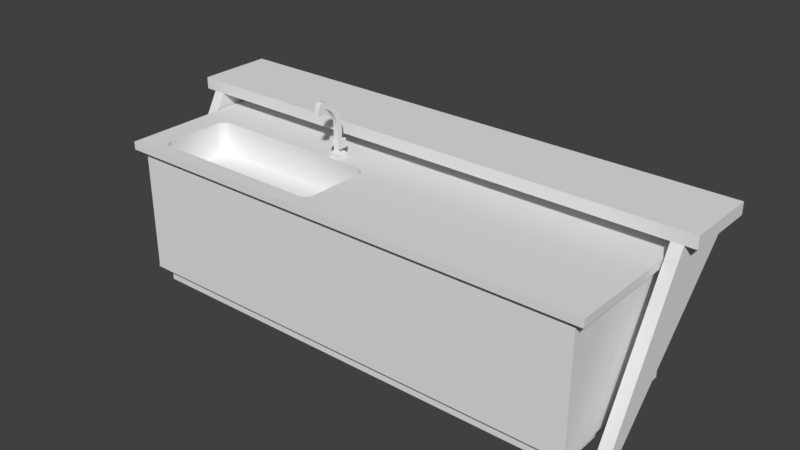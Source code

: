 # Source: Bar.blend  (saved by Blender 2.78.0; exported with 4.5.12 LTS)
import bpy
from mathutils import Matrix  # noqa: F401  (used for matrix-valued properties, if any)

bpy.ops.wm.read_factory_settings(use_empty=True)
scene = bpy.context.scene
scene.name = 'Scene'

# ---- collections
col_collection_1 = bpy.data.collections.new('Collection 1'); scene.collection.children.link(col_collection_1)

# ---- materials (node trees are filled in below, after node groups)
mat_barm = bpy.data.materials.new('BarM')
mat_barm.alpha_threshold = 0.0
mat_barm.use_transparent_shadow = False
mat_barm.roughness = 0.5
mat_barm.line_color = (0.0, 0.0, 0.0, 1.0)

# ---- node groups
ng_auto_smooth = bpy.data.node_groups.new('Auto Smooth', 'GeometryNodeTree')
_s = ng_auto_smooth.interface.new_socket(name='Geometry', in_out='OUTPUT', socket_type='NodeSocketGeometry')
_s = ng_auto_smooth.interface.new_socket(name='Geometry', in_out='INPUT', socket_type='NodeSocketGeometry')
_s = ng_auto_smooth.interface.new_socket(name='Angle', in_out='INPUT', socket_type='NodeSocketFloat')
_s.subtype = 'ANGLE'
_s.min_value = 0.0
_s.max_value = 3.142
ng_auto_smooth.is_modifier = True
_N = ng_auto_smooth.nodes; _L = ng_auto_smooth.links
n0 = _N.new('NodeGroupOutput'); n0.name = 'Group Output'; n0.location = (480, -100)
n1 = _N.new('NodeGroupInput'); n1.name = 'Group Input'; n1.location = (-420, -300)
n2 = _N.new('NodeGroupInput'); n2.name = 'Group Input.001'; n2.location = (-60, -100)
n3 = _N.new('GeometryNodeSetShadeSmooth'); n3.name = 'Set Shade Smooth'; n3.location = (120, -100)
n3.domain = 'EDGE'
n4 = _N.new('GeometryNodeSetShadeSmooth'); n4.name = 'Set Shade Smooth.001'; n4.location = (300, -100)
n5 = _N.new('GeometryNodeInputMeshEdgeAngle'); n5.name = 'Edge Angle'; n5.location = (-420, -220)
n6 = _N.new('GeometryNodeInputEdgeSmooth'); n6.name = 'Is Edge Smooth'; n6.location = (-60, -160)
n7 = _N.new('GeometryNodeInputShadeSmooth'); n7.name = 'Is Face Smooth'; n7.location = (-240, -340)
n8 = _N.new('FunctionNodeBooleanMath'); n8.name = 'Boolean Math'; n8.location = (-60, -220)
n9 = _N.new('FunctionNodeCompare'); n9.name = 'Compare'; n9.location = (-240, -180)
n9.operation = 'LESS_EQUAL'
_L.new(n5.outputs[0], n9.inputs[0])
_L.new(n4.outputs[0], n0.inputs[0])
_L.new(n1.outputs[1], n9.inputs[1])
_L.new(n9.outputs[0], n8.inputs[0])
_L.new(n7.outputs[0], n8.inputs[1])
_L.new(n2.outputs[0], n3.inputs[0])
_L.new(n6.outputs[0], n3.inputs[1])
_L.new(n3.outputs[0], n4.inputs[0])
_L.new(n8.outputs[0], n3.inputs[2])
n0.is_active_output = True

# ---- material node trees

# ---- world
world_world = bpy.data.worlds.new('World'); scene.world = world_world
world_world.color = (0.05088, 0.05088, 0.05088)
world_world.use_sun_shadow = False
world_world.sun_shadow_jitter_overblur = 0.0
world_world.cycles.sampling_method = 'MANUAL'

# ---- meshes
me_bar = bpy.data.meshes.new('Bar')
me_bar.from_pydata([(1.613, 0.4418, 0.0), (1.613, -0.4418, 0.0), (-1.613, -0.4418, 0.0), (-1.613, 0.4418, 0.0), (-1.665, 0.5077, 0.111), (-1.613, 0.4418, 0.111), (-1.665, -0.5077, 0.111), (-1.613, -0.4418, 0.111), (1.665, 0.5077, 0.999), (1.665, -0.5077, 0.111), (1.665, -0.5077, 0.999), (1.613, -0.4418, 0.111), (-1.665, -0.5077, 0.999), (1.665, 0.5077, 0.111), (-1.665, 0.5077, 0.999), (1.613, 0.4418, 0.111), (1.736, 0.5508, 0.9968), (-1.736, 0.5508, 0.9968), (-1.736, -0.5508, 0.9968), (1.736, -0.5508, 0.9968), (-0.4963, 0.1848, 1.052), (-0.572, 0.1848, 1.052), (-1.736, -0.5508, 1.053), (1.736, -0.5508, 1.053), (1.915, 0.8048, 1.156), (-1.915, 0.8048, 1.156), (-1.915, 0.2677, 1.156), (1.915, 0.2677, 1.156), (1.915, 0.8048, 1.24), (-1.915, 0.8048, 1.24), (-1.915, 0.2677, 1.24), (1.915, 0.2677, 1.24), (-1.756, -0.3864, 0.0), (-1.837, -0.3864, 0.0), (1.837, -0.3864, 0.0), (1.756, -0.3864, 0.0), (1.756, -0.2896, 0.0), (1.837, -0.2896, 0.0), (-1.837, -0.2896, 0.0), (-1.756, -0.2896, 0.0), (1.837, 0.8048, 1.156), (1.756, 0.8048, 1.156), (-1.756, 0.8048, 1.156), (-1.837, 0.8048, 1.156), (-1.837, 0.2677, 1.156), (-1.756, 0.2677, 1.156), (1.756, 0.2677, 1.156), (1.837, 0.2677, 1.156), (-1.837, 0.8048, 1.24), (-1.756, 0.8048, 1.24), (1.756, 0.8048, 1.24), (1.837, 0.8048, 1.24), (1.837, 0.2677, 1.24), (1.756, 0.2677, 1.24), (-1.756, 0.2677, 1.24), (-1.837, 0.2677, 1.24), (-0.4963, 0.1072, 1.05), (-0.2488, 0.0176, 1.05), (-0.2822, 0.0754, 1.05), (-0.2578, 0.05097, 1.05), (-1.561, 0.0176, 1.05), (-0.572, 0.1072, 1.05), (-1.552, 0.05097, 1.05), (-1.528, 0.0754, 1.05), (-1.495, -0.4442, 1.05), (-1.561, -0.3775, 1.05), (-1.528, -0.4353, 1.05), (-1.552, -0.4108, 1.05), (-0.2488, -0.3775, 1.05), (-0.3156, -0.4442, 1.05), (-0.2578, -0.4108, 1.05), (-0.2822, -0.4353, 1.05), (-0.2578, -0.4108, 1.028), (-0.2822, -0.4353, 1.028), (-0.2822, 0.0754, 1.028), (-0.2488, -0.3775, 1.028), (-0.2488, 0.0176, 1.028), (-0.2578, 0.05097, 1.028), (-1.552, 0.05097, 1.028), (-0.3156, 0.08434, 1.028), (-1.528, 0.0754, 1.028), (-1.495, 0.08434, 1.028), (-0.3156, -0.4442, 1.028), (-1.495, -0.4442, 1.028), (-1.528, -0.4353, 1.028), (-1.561, 0.0176, 1.028), (-1.552, -0.4108, 1.028), (-1.561, -0.3775, 1.028), (-1.545, -0.3753, 0.8114), (-1.561, -0.3775, 0.8274), (-1.493, -0.4282, 0.8114), (-1.495, -0.4442, 0.8274), (-1.538, -0.4025, 0.8114), (-1.552, -0.4108, 0.8274), (-1.52, -0.4209, 0.8114), (-1.528, -0.4353, 0.8274), (-1.493, 0.06833, 0.8114), (-1.495, 0.08434, 0.8274), (-1.545, 0.01549, 0.8114), (-1.561, 0.0176, 0.8274), (-1.52, 0.06104, 0.8114), (-1.528, 0.0754, 0.8274), (-1.538, 0.04268, 0.8114), (-1.552, 0.05097, 0.8274), (-0.2648, 0.01549, 0.8114), (-0.2488, 0.0176, 0.8274), (-0.3177, 0.06833, 0.8114), (-0.3156, 0.08434, 0.8274), (-0.2721, 0.04268, 0.8114), (-0.2578, 0.05097, 0.8274), (-0.2905, 0.06104, 0.8114), (-0.2822, 0.0754, 0.8274), (-0.3177, -0.4282, 0.8114), (-0.3156, -0.4442, 0.8274), (-0.2648, -0.3753, 0.8114), (-0.2488, -0.3775, 0.8274), (-0.2905, -0.4209, 0.8114), (-0.2822, -0.4353, 0.8274), (-0.2721, -0.4025, 0.8114), (-0.2578, -0.4108, 0.8274), (1.736, 0.5508, 1.053), (-1.736, 0.5508, 1.053), (-1.495, 0.08434, 1.05), (-0.3156, 0.08434, 1.05), (-0.5161, 0.1343, 1.167), (-0.5523, 0.1343, 1.167), (-0.5161, 0.1559, 1.167), (-0.5523, 0.1559, 1.167), (-0.5161, 0.1559, 1.134), (-0.4963, 0.1844, 1.07), (-0.5021, 0.1783, 1.084), (-0.572, 0.1844, 1.07), (-0.5523, 0.1559, 1.134), (-0.5662, 0.1783, 1.084), (-0.572, 0.1068, 1.07), (-0.5523, 0.1343, 1.134), (-0.5662, 0.1122, 1.084), (-0.5161, 0.1343, 1.134), (-0.4963, 0.1068, 1.07), (-0.5021, 0.1122, 1.084), (-0.5161, 0.1642, 1.293), (-0.5161, 0.126, 1.293), (-0.5523, 0.1642, 1.293), (-0.5523, 0.126, 1.293), (-0.5161, 0.1461, 1.343), (-0.5161, 0.1088, 1.335), (-0.5523, 0.1461, 1.343), (-0.5523, 0.1088, 1.335), (-0.5161, 0.1174, 1.388), (-0.5161, 0.08291, 1.372), (-0.5523, 0.1174, 1.388), (-0.5523, 0.08291, 1.372), (-0.5161, 0.07949, 1.426), (-0.5161, 0.04946, 1.402), (-0.5523, 0.07949, 1.426), (-0.5523, 0.04946, 1.402), (-0.5161, 0.03425, 1.454), (-0.5523, 0.03425, 1.454), (-0.5161, -0.03313, 1.438), (-0.5523, -0.03313, 1.438), (-0.5197, -0.008071, 1.377), (-0.5487, -0.008071, 1.377), (-0.5197, -0.0444, 1.388), (-0.5487, -0.0444, 1.388), (-0.5161, 0.009023, 1.463), (-0.5161, -0.028, 1.448), (-0.5161, -0.005144, 1.464), (-0.5161, -0.0187, 1.459), (-0.5523, -0.028, 1.448), (-0.5523, 0.009023, 1.463), (-0.5523, -0.0187, 1.459), (-0.5523, -0.005144, 1.464), (-0.5161, 0.005984, 1.411), (-0.5161, 0.02258, 1.418), (-0.5161, 0.009727, 1.417), (-0.5161, 0.0158, 1.419), (-0.5523, 0.02258, 1.418), (-0.5523, 0.005984, 1.411), (-0.5523, 0.0158, 1.419), (-0.5523, 0.009727, 1.417), (-0.5161, -0.004603, 1.376), (-0.5523, -0.004603, 1.376), (-0.5161, -0.04787, 1.389), (-0.5523, -0.04787, 1.389), (-0.5197, -0.001633, 1.398), (-0.5487, -0.001633, 1.398), (-0.5197, -0.03796, 1.409), (-0.5487, -0.03796, 1.409), (-0.5523, 0.1642, 1.271), (-0.5523, 0.1642, 1.096), (-0.5161, 0.1642, 1.096), (-0.5161, 0.1642, 1.271), (-0.5523, 0.126, 1.096), (-0.5523, 0.126, 1.271), (-0.5161, 0.126, 1.271), (-0.5161, 0.126, 1.096), (-0.5615, 0.1559, 1.167), (-0.5615, 0.1559, 1.134), (-0.5069, 0.1559, 1.134), (-0.5069, 0.1559, 1.167), (-0.5615, 0.1343, 1.134), (-0.5615, 0.1343, 1.167), (-0.5069, 0.1343, 1.167), (-0.5069, 0.1343, 1.134), (-0.5615, 0.1722, 1.182), (-0.5615, 0.1722, 1.118), (-0.5069, 0.1722, 1.118), (-0.5069, 0.1722, 1.182), (-0.5615, 0.1179, 1.118), (-0.5615, 0.1179, 1.182), (-0.5069, 0.1179, 1.182), (-0.5069, 0.1179, 1.118), (-0.5798, 0.1722, 1.182), (-0.5798, 0.1722, 1.118), (-0.4885, 0.1722, 1.118), (-0.4885, 0.1722, 1.182), (-0.5798, 0.1179, 1.118), (-0.5798, 0.1179, 1.182), (-0.4885, 0.1179, 1.182), (-0.4885, 0.1179, 1.118)], [], [(7, 6, 4, 5), (2, 7, 5, 3), (13, 15, 5, 4), (15, 0, 3, 5), (11, 9, 6, 7), (1, 11, 7, 2), (6, 12, 14, 4), (15, 13, 9, 11), (8, 13, 4, 14), (0, 15, 11, 1), (13, 8, 10, 9), (14, 12, 18, 17), (23, 69, 64, 22), (193, 194, 141, 143), (84, 66, 64, 83), (12, 10, 19, 18), (17, 18, 22, 121), (19, 16, 120, 23), (18, 19, 23, 22), (86, 67, 66, 84), (10, 8, 16, 19), (41, 46, 45, 42), (27, 24, 28, 31), (25, 26, 30, 29), (47, 27, 31, 52), (25, 43, 44, 26), (43, 25, 29, 48), (51, 52, 31, 28), (53, 50, 49, 54), (24, 40, 51, 28), (26, 44, 55, 30), (29, 30, 55, 48), (40, 24, 27, 47), (46, 53, 54, 45), (43, 48, 49, 42), (51, 40, 41, 50), (47, 52, 53, 46), (55, 44, 45, 54), (52, 51, 50, 53), (48, 55, 54, 49), (46, 41, 36, 35), (42, 45, 32, 39), (42, 49, 50, 41), (47, 46, 35, 34), (41, 40, 37, 36), (44, 43, 38, 33), (43, 42, 39, 38), (40, 47, 34, 37), (45, 44, 33, 32), (78, 62, 60, 85), (16, 17, 121, 120), (9, 10, 12, 6), (8, 14, 17, 16), (87, 65, 67, 86), (22, 65, 60, 121), (79, 107, 111, 74), (123, 58, 120), (58, 59, 120), (59, 57, 120), (60, 62, 121), (62, 63, 121), (63, 122, 121), (64, 66, 22), (66, 67, 22), (67, 65, 22), (68, 70, 23), (70, 71, 23), (71, 69, 23), (74, 111, 109, 77), (82, 69, 71, 73), (75, 76, 105, 115), (72, 70, 68, 75), (101, 80, 78, 103), (73, 71, 70, 72), (85, 87, 89, 99), (81, 122, 63, 80), (83, 82, 113, 91), (79, 81, 97, 107), (77, 109, 105, 76), (80, 63, 62, 78), (120, 57, 68, 23), (106, 110, 111, 107), (110, 108, 109, 111), (108, 104, 105, 109), (116, 112, 113, 117), (118, 116, 117, 119), (114, 118, 119, 115), (92, 88, 89, 93), (94, 92, 93, 95), (90, 94, 95, 91), (100, 96, 97, 101), (102, 100, 101, 103), (98, 102, 103, 99), (96, 106, 107, 97), (104, 114, 115, 105), (88, 98, 99, 89), (112, 90, 91, 113), (96, 100, 102, 98, 88, 92, 94, 90, 112, 116, 118, 114, 104, 108, 110, 106), (59, 77, 76, 57), (123, 122, 81, 79), (64, 69, 82, 83), (97, 81, 80, 101), (60, 65, 87, 85), (117, 73, 72, 119), (119, 72, 75, 115), (68, 57, 76, 75), (113, 82, 73, 117), (58, 74, 77, 59), (123, 79, 74, 58), (89, 87, 86, 93), (103, 78, 85, 99), (93, 86, 84, 95), (95, 84, 83, 91), (21, 20, 120, 121), (61, 21, 121, 122), (20, 56, 123, 120), (56, 61, 122, 123), (56, 20, 129, 138), (61, 56, 138, 134), (20, 21, 131, 129), (21, 61, 134, 131), (129, 131, 133, 130), (130, 133, 189, 190), (192, 189, 133, 136), (136, 133, 131, 134), (190, 195, 139, 130), (130, 139, 138, 129), (134, 138, 139, 136), (136, 139, 195, 192), (126, 124, 202, 199), (124, 137, 203, 202), (192, 195, 194, 193), (190, 189, 188, 191), (142, 143, 147, 146), (191, 188, 142, 140), (188, 193, 143, 142), (194, 191, 140, 141), (147, 145, 149, 151), (141, 140, 144, 145), (143, 141, 145, 147), (140, 142, 146, 144), (150, 151, 155, 154), (144, 146, 150, 148), (146, 147, 151, 150), (145, 144, 148, 149), (149, 148, 152, 153), (151, 149, 153, 155), (148, 150, 154, 152), (158, 172, 174, 165), (164, 175, 173, 156), (152, 154, 157, 156), (157, 176, 178, 169), (156, 157, 169, 164), (179, 177, 159, 168), (168, 159, 158, 165), (160, 162, 186, 184), (177, 172, 180, 181), (154, 155, 176, 157), (158, 159, 183, 182), (168, 165, 167, 170), (170, 167, 166, 171), (171, 166, 164, 169), (155, 153, 173, 176), (174, 175, 164, 166), (169, 178, 179, 171), (172, 177, 179, 174), (174, 179, 178, 175), (175, 178, 176, 173), (171, 179, 168, 170), (183, 159, 177, 181), (180, 172, 158, 182), (153, 152, 156, 173), (165, 174, 166, 167), (160, 161, 181, 180), (163, 162, 182, 183), (162, 160, 180, 182), (161, 163, 183, 181), (185, 184, 186, 187), (161, 160, 184, 185), (163, 161, 185, 187), (162, 163, 187, 186), (132, 127, 188, 189), (126, 128, 190, 191), (125, 135, 192, 193), (124, 126, 191, 194), (127, 125, 193, 188), (137, 124, 194, 195), (135, 132, 189, 192), (128, 137, 195, 190), (203, 198, 206, 211), (196, 197, 205, 204), (128, 126, 199, 198), (132, 135, 200, 197), (125, 127, 196, 201), (135, 125, 201, 200), (127, 132, 197, 196), (137, 128, 198, 203), (209, 204, 212, 217), (205, 208, 216, 213), (202, 203, 211, 210), (199, 202, 210, 207), (198, 199, 207, 206), (197, 200, 208, 205), (201, 196, 204, 209), (200, 201, 209, 208), (219, 214, 215, 218), (213, 216, 217, 212), (208, 209, 217, 216), (204, 205, 213, 212), (211, 206, 214, 219), (210, 211, 219, 218), (207, 210, 218, 215), (206, 207, 215, 214)])
me_bar.polygons.foreach_set('use_smooth', [True] * 213)
_k = set([(0, 15), (1, 11), (2, 7), (3, 5), (4, 6), (4, 13), (4, 14), (5, 7), (5, 15), (6, 9), (6, 12), (7, 11), (8, 10), (8, 13), (8, 14), (9, 10), (9, 13), (10, 12), (11, 15), (12, 14), (16, 17), (16, 19), (16, 120), (17, 18), (17, 121), (18, 19), (18, 22), (19, 23), (20, 21), (20, 56), (20, 129), (21, 61), (21, 131), (22, 23), (22, 121), (23, 120), (24, 27), (24, 28), (24, 40), (25, 26), (25, 29), (25, 43), (26, 30), (26, 44), (27, 31), (27, 47), (28, 31), (28, 51), (29, 30), (29, 48), (30, 55), (31, 52), (32, 45), (33, 44), (34, 47), (35, 46), (36, 41), (37, 40), (38, 43), (39, 42), (40, 41), (40, 47), (41, 42), (41, 46), (42, 43), (42, 45), (43, 44), (44, 45), (45, 46), (46, 47), (48, 49), (49, 50), (50, 51), (52, 53), (53, 54), (54, 55), (56, 61), (56, 138), (57, 59), (57, 68), (58, 59), (58, 123), (60, 62), (60, 65), (61, 134), (62, 63), (63, 122), (64, 66), (64, 69), (65, 67), (66, 67), (68, 70), (69, 71), (70, 71), (120, 121), (122, 123), (124, 126), (124, 137), (124, 202), (125, 127), (125, 135), (125, 201), (126, 128), (126, 199), (127, 132), (127, 196), (128, 137), (128, 198), (129, 130), (130, 190), (131, 133), (132, 135), (132, 189), (132, 197), (133, 189), (134, 136), (135, 200), (136, 192), (137, 203), (138, 139), (139, 195), (140, 144), (140, 191), (141, 145), (141, 194), (142, 146), (142, 188), (143, 147), (143, 193), (144, 148), (145, 149), (146, 150), (147, 151), (148, 152), (149, 153), (150, 154), (151, 155), (152, 156), (153, 173), (154, 157), (155, 176), (156, 164), (157, 169), (158, 165), (158, 182), (159, 168), (159, 183), (160, 161), (160, 162), (161, 163), (162, 163), (164, 166), (165, 167), (166, 167), (168, 170), (169, 171), (170, 171), (172, 174), (172, 180), (173, 175), (174, 175), (176, 178), (177, 179), (177, 181), (178, 179), (180, 181), (180, 182), (181, 183), (182, 183), (188, 189), (190, 191), (192, 193), (194, 195), (196, 197), (196, 201), (197, 200), (198, 199), (198, 203), (199, 202), (200, 201), (202, 203), (204, 205), (204, 209), (204, 212), (205, 208), (205, 213), (206, 207), (206, 211), (206, 214), (207, 210), (207, 215), (208, 209), (208, 216), (209, 217), (210, 211), (210, 218), (211, 219), (212, 213), (212, 217), (213, 216), (214, 215), (214, 219), (215, 218), (216, 217), (218, 219)])
me_bar.attributes.new('sharp_edge', 'BOOLEAN', 'EDGE').data.foreach_set('value', [ (min(e.vertices), max(e.vertices)) in _k for e in me_bar.edges])
_uv = me_bar.uv_layers.new(name='UVMap')
_uv.uv.foreach_set('vector', [0.1746, 0.483, 0.1867, 0.4925, 0.0002793, 0.4925, 0.01238, 0.483, 0.1625, 0.8527, 0.1625, 0.873, 0.0002786, 0.873, 0.0002786, 0.8527, 0.6115, 0.8191, 0.6021, 0.8312, 0.009731, 0.8312, 0.0002786, 0.8191, 0.5927, 0.8317, 0.5927, 0.8521, 0.0002786, 0.8521, 0.0002786, 0.8317, 0.7885, 0.4804, 0.798, 0.4925, 0.1867, 0.4925, 0.1961, 0.4804, 0.7549, 0.8527, 0.7549, 0.873, 0.1625, 0.873, 0.1625, 0.8527, 0.1867, 0.4925, 0.1867, 0.6555, 0.0002786, 0.6555, 0.0002793, 0.4925, 0.6237, 0.8285, 0.6115, 0.8191, 0.798, 0.8191, 0.7859, 0.8285, 0.6115, 0.6561, 0.6115, 0.8191, 0.0002786, 0.8191, 0.0002786, 0.6561, 0.5927, 0.8521, 0.5927, 0.8317, 0.7549, 0.8317, 0.7549, 0.8521, 0.6115, 0.8191, 0.6115, 0.6561, 0.798, 0.6561, 0.798, 0.8191, 0.0002786, 0.221, 0.004389, 0.02886, 0.01793, 0.02099, 0.01347, 0.2294, 0.6486, 0.03604, 0.3062, 0.04722, 0.07331, 0.04233, 0.02848, 0.02122, 0.847, 0.5221, 0.8536, 0.5221, 0.8536, 0.5262, 0.847, 0.5262, 0.7229, 0.004806, 0.7228, 0.0006051, 0.7294, 0.0004834, 0.7294, 0.004632, 0.04603, 0.0002786, 0.6319, 0.01428, 0.6489, 0.02521, 0.02873, 0.01039, 0.01347, 0.2294, 0.01793, 0.02099, 0.02848, 0.02122, 0.02402, 0.2296, 0.6584, 0.03587, 0.6618, 0.2295, 0.652, 0.2296, 0.6486, 0.03604, 0.02873, 0.01039, 0.6489, 0.02521, 0.6486, 0.03604, 0.02848, 0.02122, 0.6791, 0.04746, 0.6749, 0.04729, 0.6752, 0.04072, 0.6795, 0.04095, 0.671, 0.04322, 0.674, 0.2217, 0.6618, 0.2295, 0.6584, 0.03587, 0.6896, 0.3812, 0.6896, 0.4798, 0.04482, 0.4798, 0.04482, 0.3812, 0.7342, 0.2672, 0.7342, 0.3658, 0.7188, 0.3658, 0.7188, 0.2672, 0.0002788, 0.3658, 0.0002786, 0.2672, 0.01569, 0.2672, 0.01569, 0.3658, 0.7044, 0.2518, 0.7188, 0.2518, 0.7188, 0.2672, 0.7044, 0.2672, 0.01569, 0.3812, 0.0301, 0.3812, 0.0301, 0.4798, 0.01569, 0.4798, 0.0301, 0.3812, 0.01569, 0.3812, 0.01569, 0.3658, 0.0301, 0.3658, 0.7044, 0.3658, 0.7044, 0.2672, 0.7188, 0.2672, 0.7188, 0.3658, 0.6896, 0.2672, 0.6896, 0.3658, 0.04482, 0.3658, 0.04482, 0.2672, 0.7188, 0.3812, 0.7044, 0.3812, 0.7044, 0.3658, 0.7188, 0.3658, 0.01569, 0.2518, 0.0301, 0.2518, 0.0301, 0.2672, 0.01569, 0.2672, 0.01569, 0.3658, 0.01569, 0.2672, 0.0301, 0.2672, 0.0301, 0.3658, 0.7044, 0.3812, 0.7188, 0.3812, 0.7188, 0.4798, 0.7044, 0.4798, 0.6896, 0.2518, 0.6896, 0.2672, 0.04482, 0.2672, 0.04482, 0.2518, 0.0301, 0.3812, 0.0301, 0.3658, 0.04482, 0.3658, 0.04482, 0.3812, 0.7044, 0.3658, 0.7044, 0.3812, 0.6896, 0.3812, 0.6896, 0.3658, 0.7044, 0.2518, 0.7044, 0.2672, 0.6896, 0.2672, 0.6896, 0.2518, 0.0301, 0.2672, 0.0301, 0.2518, 0.04482, 0.2518, 0.04482, 0.2672, 0.7044, 0.2672, 0.7044, 0.3658, 0.6896, 0.3658, 0.6896, 0.2672, 0.0301, 0.3658, 0.0301, 0.2672, 0.04482, 0.2672, 0.04482, 0.3658, 0.8206, 0.4313, 0.7347, 0.4798, 0.8051, 0.1962, 0.8206, 0.1874, 0.9992, 0.9484, 0.9134, 0.8999, 0.9134, 0.6561, 0.9288, 0.6648, 0.04482, 0.3812, 0.04482, 0.3658, 0.6896, 0.3658, 0.6896, 0.3812, 0.8353, 0.4313, 0.8206, 0.4313, 0.8206, 0.1874, 0.8353, 0.1874, 0.9354, 0.4763, 0.9211, 0.4798, 0.8507, 0.1962, 0.865, 0.1926, 0.8986, 0.8999, 0.8128, 0.9484, 0.8832, 0.6648, 0.8986, 0.6561, 0.8128, 0.9484, 0.7985, 0.9449, 0.8689, 0.6613, 0.8832, 0.6648, 0.9211, 0.4798, 0.8353, 0.4313, 0.8353, 0.1874, 0.8507, 0.1962, 0.9134, 0.8999, 0.8986, 0.8999, 0.8986, 0.6561, 0.9134, 0.6561, 0.679, 0.1353, 0.6747, 0.1354, 0.6746, 0.1288, 0.6788, 0.1287, 0.652, 0.2406, 0.02402, 0.2406, 0.02402, 0.2296, 0.652, 0.2296, 0.798, 0.4925, 0.798, 0.6555, 0.1867, 0.6555, 0.1867, 0.4925, 0.6347, 0.2512, 0.04148, 0.2512, 0.02402, 0.2406, 0.652, 0.2406, 0.6789, 0.0541, 0.6746, 0.05398, 0.6749, 0.04729, 0.6791, 0.04746, 0.02848, 0.02122, 0.06052, 0.05457, 0.05899, 0.1283, 0.02402, 0.2296, 0.9465, 0.1767, 0.945, 0.1397, 0.9514, 0.1392, 0.9531, 0.1765, 0.3017, 0.146, 0.3103, 0.1434, 0.652, 0.2296, 0.3103, 0.1434, 0.3153, 0.1382, 0.652, 0.2296, 0.3153, 0.1382, 0.317, 0.1319, 0.652, 0.2296, 0.05899, 0.1283, 0.06055, 0.1347, 0.02402, 0.2296, 0.06055, 0.1347, 0.06506, 0.1394, 0.02402, 0.2296, 0.06506, 0.1394, 0.07132, 0.1411, 0.02402, 0.2296, 0.07331, 0.04233, 0.06701, 0.04386, 0.02848, 0.02122, 0.06701, 0.04386, 0.06233, 0.04835, 0.02848, 0.02122, 0.06233, 0.04835, 0.06052, 0.05457, 0.02848, 0.02122, 0.3206, 0.06116, 0.3191, 0.0551, 0.6486, 0.03604, 0.3191, 0.0551, 0.3143, 0.04987, 0.6486, 0.03604, 0.3143, 0.04987, 0.3062, 0.04722, 0.6486, 0.03604, 0.9947, 0.1408, 0.9572, 0.1383, 0.9584, 0.1319, 0.995, 0.1343, 0.9467, 0.004453, 0.9469, 0.0002786, 0.9535, 0.000556, 0.9533, 0.004769, 0.9955, 0.05343, 0.9953, 0.1277, 0.9585, 0.1259, 0.9585, 0.05461, 0.9954, 0.04686, 0.9996, 0.04678, 0.9997, 0.05338, 0.9955, 0.05343, 0.7239, 0.1409, 0.7215, 0.1775, 0.715, 0.1771, 0.7176, 0.1397, 0.9533, 0.004769, 0.9535, 0.000556, 0.96, 0.0009489, 0.9597, 0.00515, 0.6788, 0.1287, 0.6789, 0.0541, 0.7157, 0.05578, 0.716, 0.1274, 0.7281, 0.1778, 0.728, 0.182, 0.7213, 0.1817, 0.7215, 0.1775, 0.7294, 0.004632, 0.9467, 0.004453, 0.9446, 0.04104, 0.7308, 0.04139, 0.9465, 0.1767, 0.7281, 0.1778, 0.73, 0.141, 0.945, 0.1397, 0.995, 0.1343, 0.9584, 0.1319, 0.9585, 0.1259, 0.9953, 0.1277, 0.7215, 0.1775, 0.7213, 0.1817, 0.7148, 0.1813, 0.715, 0.1771, 0.652, 0.2296, 0.317, 0.1319, 0.3206, 0.06116, 0.6486, 0.03604, 0.9448, 0.1355, 0.9502, 0.1349, 0.9514, 0.1392, 0.945, 0.1397, 0.9529, 0.1364, 0.9542, 0.1314, 0.9584, 0.1319, 0.9572, 0.1383, 0.9542, 0.1314, 0.9544, 0.1259, 0.9585, 0.1259, 0.9584, 0.1319, 0.9502, 0.04543, 0.9447, 0.04521, 0.9446, 0.04104, 0.9507, 0.04113, 0.9552, 0.04658, 0.9502, 0.04543, 0.9507, 0.04113, 0.957, 0.04241, 0.9543, 0.0548, 0.9537, 0.04945, 0.958, 0.04822, 0.9585, 0.05461, 0.72, 0.05017, 0.7198, 0.05572, 0.7157, 0.05578, 0.7157, 0.04967, 0.7212, 0.04513, 0.72, 0.05017, 0.7157, 0.04967, 0.7169, 0.04333, 0.731, 0.04559, 0.7256, 0.04618, 0.7244, 0.04193, 0.7308, 0.04139, 0.7244, 0.1366, 0.73, 0.1368, 0.73, 0.141, 0.7239, 0.1409, 0.7194, 0.1354, 0.7244, 0.1366, 0.7239, 0.1409, 0.7176, 0.1397, 0.7203, 0.1272, 0.7209, 0.1326, 0.7166, 0.1338, 0.716, 0.1274, 0.73, 0.1368, 0.9448, 0.1355, 0.945, 0.1397, 0.73, 0.141, 0.9544, 0.1259, 0.9543, 0.0548, 0.9585, 0.05461, 0.9585, 0.1259, 0.7198, 0.05572, 0.7203, 0.1272, 0.716, 0.1274, 0.7157, 0.05578, 0.9447, 0.04521, 0.731, 0.04559, 0.7308, 0.04139, 0.9446, 0.04104, 0.73, 0.1368, 0.725, 0.1355, 0.7216, 0.1322, 0.7203, 0.1272, 0.7198, 0.05572, 0.7211, 0.05074, 0.7245, 0.04737, 0.731, 0.04559, 0.9447, 0.04521, 0.9496, 0.04652, 0.9529, 0.04986, 0.9543, 0.0548, 0.9544, 0.1259, 0.9531, 0.1308, 0.9498, 0.1342, 0.9448, 0.1355, 0.9992, 0.1344, 0.995, 0.1343, 0.9953, 0.1277, 0.9995, 0.1278, 0.9466, 0.1809, 0.728, 0.182, 0.7281, 0.1778, 0.9465, 0.1767, 0.7294, 0.0004834, 0.9469, 0.0002786, 0.9467, 0.004453, 0.7294, 0.004632, 0.73, 0.141, 0.7281, 0.1778, 0.7215, 0.1775, 0.7239, 0.1409, 0.6746, 0.1288, 0.6746, 0.05398, 0.6789, 0.0541, 0.6788, 0.1287, 0.9507, 0.04113, 0.9533, 0.004769, 0.9597, 0.00515, 0.957, 0.04241, 0.958, 0.04822, 0.9954, 0.04686, 0.9955, 0.05343, 0.9585, 0.05461, 0.9997, 0.05338, 0.9995, 0.1278, 0.9953, 0.1277, 0.9955, 0.05343, 0.9446, 0.04104, 0.9467, 0.004453, 0.9533, 0.004769, 0.9507, 0.04113, 0.9989, 0.141, 0.9947, 0.1408, 0.995, 0.1343, 0.9992, 0.1344, 0.9466, 0.1809, 0.9465, 0.1767, 0.9531, 0.1765, 0.9532, 0.1807, 0.7157, 0.05578, 0.6789, 0.0541, 0.6791, 0.04746, 0.7157, 0.04967, 0.7166, 0.1338, 0.679, 0.1353, 0.6788, 0.1287, 0.716, 0.1274, 0.7157, 0.04967, 0.6791, 0.04746, 0.6795, 0.04095, 0.7169, 0.04333, 0.7244, 0.04193, 0.7229, 0.004806, 0.7294, 0.004632, 0.7308, 0.04139, 0.2523, 0.1641, 0.2669, 0.1644, 0.652, 0.2296, 0.02402, 0.2296, 0.2526, 0.1494, 0.2523, 0.1641, 0.02402, 0.2296, 0.07132, 0.1411, 0.2669, 0.1644, 0.2671, 0.1497, 0.3017, 0.146, 0.652, 0.2296, 0.2671, 0.1497, 0.2526, 0.1494, 0.07132, 0.1411, 0.3017, 0.146, 0.801, 0.4854, 0.8143, 0.4804, 0.8155, 0.4833, 0.8023, 0.4887, 0.8434, 0.4804, 0.8573, 0.4804, 0.8573, 0.4839, 0.8434, 0.4839, 0.8289, 0.4804, 0.8428, 0.4804, 0.8428, 0.4835, 0.8289, 0.4835, 0.8144, 0.5654, 0.8276, 0.5709, 0.8262, 0.5741, 0.8132, 0.5683, 0.8289, 0.4835, 0.8428, 0.4835, 0.8417, 0.4863, 0.83, 0.4863, 0.83, 0.4863, 0.8417, 0.4863, 0.8392, 0.4898, 0.8325, 0.4898, 0.8204, 0.5784, 0.814, 0.5755, 0.8131, 0.5713, 0.8242, 0.5762, 0.8242, 0.5762, 0.8131, 0.5713, 0.8132, 0.5683, 0.8262, 0.5741, 0.8144, 0.4905, 0.8079, 0.4932, 0.8042, 0.4909, 0.8155, 0.4863, 0.8155, 0.4863, 0.8042, 0.4909, 0.8023, 0.4887, 0.8155, 0.4833, 0.8434, 0.4839, 0.8573, 0.4839, 0.8562, 0.4866, 0.8444, 0.4866, 0.8444, 0.4866, 0.8562, 0.4866, 0.8536, 0.4901, 0.847, 0.4901, 0.6896, 0.2367, 0.6857, 0.2367, 0.6857, 0.235, 0.6896, 0.235, 0.6746, 0.226, 0.6746, 0.2199, 0.6763, 0.2199, 0.6763, 0.226, 0.847, 0.4901, 0.8536, 0.4901, 0.8536, 0.5221, 0.847, 0.5221, 0.8325, 0.4898, 0.8392, 0.4898, 0.8392, 0.5218, 0.8325, 0.5218, 0.7993, 0.6084, 0.8057, 0.6113, 0.8054, 0.6196, 0.7985, 0.6182, 0.8325, 0.5218, 0.8392, 0.5218, 0.8392, 0.5259, 0.8325, 0.5259, 0.8009, 0.6047, 0.8073, 0.6076, 0.8057, 0.6113, 0.7993, 0.6084, 0.8199, 0.5228, 0.8264, 0.5202, 0.828, 0.524, 0.8215, 0.5266, 0.847, 0.5345, 0.8536, 0.5345, 0.8536, 0.5428, 0.847, 0.5428, 0.8215, 0.5266, 0.828, 0.524, 0.8283, 0.5338, 0.8214, 0.5349, 0.847, 0.5262, 0.8536, 0.5262, 0.8536, 0.5345, 0.847, 0.5345, 0.8325, 0.5259, 0.8392, 0.5259, 0.8392, 0.5357, 0.8325, 0.5357, 0.7999, 0.6279, 0.807, 0.6277, 0.8103, 0.6354, 0.8035, 0.637, 0.8325, 0.5357, 0.8392, 0.5357, 0.8392, 0.5455, 0.8325, 0.5455, 0.7985, 0.6182, 0.8054, 0.6196, 0.807, 0.6277, 0.7999, 0.6279, 0.8214, 0.5349, 0.8283, 0.5338, 0.8266, 0.5434, 0.8196, 0.543, 0.8196, 0.543, 0.8266, 0.5434, 0.8227, 0.5524, 0.816, 0.5505, 0.847, 0.5428, 0.8536, 0.5428, 0.8536, 0.5511, 0.847, 0.5511, 0.8325, 0.5455, 0.8392, 0.5455, 0.8392, 0.5553, 0.8325, 0.5553, 0.8044, 0.5622, 0.8092, 0.555, 0.8102, 0.5557, 0.806, 0.5636, 0.8133, 0.5636, 0.8114, 0.5557, 0.8125, 0.5549, 0.817, 0.5604, 0.8325, 0.5553, 0.8392, 0.5553, 0.8392, 0.5651, 0.8325, 0.5651, 0.8089, 0.6452, 0.8136, 0.6399, 0.8146, 0.6407, 0.8125, 0.6486, 0.8325, 0.5651, 0.8392, 0.5651, 0.8392, 0.57, 0.8325, 0.57, 0.8158, 0.6408, 0.8169, 0.6401, 0.8215, 0.6475, 0.8198, 0.6488, 0.8392, 0.578, 0.8392, 0.5801, 0.8325, 0.5801, 0.8325, 0.578, 0.713, 0.2233, 0.706, 0.2233, 0.706, 0.2192, 0.713, 0.2192, 0.847, 0.5605, 0.8536, 0.5605, 0.8536, 0.5672, 0.847, 0.5672, 0.8035, 0.637, 0.8103, 0.6354, 0.8136, 0.6399, 0.8089, 0.6452, 0.8325, 0.5801, 0.8392, 0.5801, 0.8392, 0.5894, 0.8325, 0.5894, 0.8392, 0.578, 0.8325, 0.578, 0.8325, 0.5753, 0.8392, 0.5753, 0.8392, 0.5753, 0.8325, 0.5753, 0.8325, 0.5727, 0.8392, 0.5727, 0.8392, 0.5727, 0.8325, 0.5727, 0.8325, 0.57, 0.8392, 0.57, 0.847, 0.5511, 0.8536, 0.5511, 0.8536, 0.5568, 0.847, 0.5568, 0.8102, 0.5557, 0.8114, 0.5557, 0.8133, 0.5636, 0.811, 0.5648, 0.8125, 0.6486, 0.8146, 0.6407, 0.8158, 0.6408, 0.8148, 0.6498, 0.8536, 0.5605, 0.847, 0.5605, 0.847, 0.5593, 0.8536, 0.5593, 0.8536, 0.5593, 0.847, 0.5593, 0.847, 0.558, 0.8536, 0.558, 0.8536, 0.558, 0.847, 0.558, 0.847, 0.5568, 0.8536, 0.5568, 0.8148, 0.6498, 0.8158, 0.6408, 0.8198, 0.6488, 0.8174, 0.6499, 0.8276, 0.6404, 0.8215, 0.6475, 0.8169, 0.6401, 0.8213, 0.635, 0.805, 0.5497, 0.8092, 0.555, 0.8044, 0.5622, 0.7985, 0.555, 0.816, 0.5505, 0.8227, 0.5524, 0.817, 0.5604, 0.8125, 0.5549, 0.806, 0.5636, 0.8102, 0.5557, 0.811, 0.5648, 0.8083, 0.5648, 0.717, 0.2192, 0.717, 0.2139, 0.7177, 0.2132, 0.7177, 0.2199, 0.7019, 0.2139, 0.7019, 0.2192, 0.7012, 0.2199, 0.7012, 0.2132, 0.706, 0.2233, 0.713, 0.2233, 0.7136, 0.224, 0.7053, 0.224, 0.713, 0.2098, 0.706, 0.2098, 0.7053, 0.2092, 0.7136, 0.2092, 0.713, 0.2139, 0.713, 0.2192, 0.706, 0.2192, 0.706, 0.2139, 0.717, 0.2139, 0.717, 0.2192, 0.713, 0.2192, 0.713, 0.2139, 0.706, 0.2098, 0.713, 0.2098, 0.713, 0.2139, 0.706, 0.2139, 0.7019, 0.2192, 0.7019, 0.2139, 0.706, 0.2139, 0.706, 0.2192, 0.8126, 0.5824, 0.8102, 0.5879, 0.8009, 0.6047, 0.814, 0.5755, 0.8178, 0.503, 0.8155, 0.4974, 0.8144, 0.4905, 0.8264, 0.5202, 0.8138, 0.5895, 0.8162, 0.584, 0.8204, 0.5784, 0.8073, 0.6076, 0.8141, 0.5045, 0.8178, 0.503, 0.8264, 0.5202, 0.8199, 0.5228, 0.8102, 0.5879, 0.8138, 0.5895, 0.8073, 0.6076, 0.8009, 0.6047, 0.8119, 0.4989, 0.8141, 0.5045, 0.8199, 0.5228, 0.8079, 0.4932, 0.8162, 0.584, 0.8126, 0.5824, 0.814, 0.5755, 0.8204, 0.5784, 0.8155, 0.4974, 0.8119, 0.4989, 0.8079, 0.4932, 0.8144, 0.4905, 0.6857, 0.2109, 0.6896, 0.2109, 0.6926, 0.2137, 0.6827, 0.2137, 0.6914, 0.2069, 0.6854, 0.2069, 0.6825, 0.2039, 0.6943, 0.2039, 0.7007, 0.2199, 0.7007, 0.226, 0.699, 0.226, 0.699, 0.2199, 0.6746, 0.1975, 0.6746, 0.1936, 0.6763, 0.1936, 0.6763, 0.1975, 0.7022, 0.1936, 0.7022, 0.1975, 0.7005, 0.1975, 0.7005, 0.1936, 0.6854, 0.1825, 0.6914, 0.1825, 0.6914, 0.1842, 0.6854, 0.1842, 0.6914, 0.2086, 0.6854, 0.2086, 0.6854, 0.2069, 0.6914, 0.2069, 0.6857, 0.2092, 0.6896, 0.2092, 0.6896, 0.2109, 0.6857, 0.2109, 0.6976, 0.1906, 0.6976, 0.2005, 0.6943, 0.2005, 0.6943, 0.1906, 0.6791, 0.2005, 0.6791, 0.1906, 0.6825, 0.1906, 0.6825, 0.2005, 0.6763, 0.226, 0.6763, 0.2199, 0.6793, 0.2171, 0.6793, 0.2288, 0.6896, 0.235, 0.6857, 0.235, 0.6827, 0.2322, 0.6926, 0.2322, 0.699, 0.2199, 0.699, 0.226, 0.696, 0.2288, 0.696, 0.2171, 0.6763, 0.1975, 0.6763, 0.1936, 0.6791, 0.1906, 0.6791, 0.2005, 0.7005, 0.1936, 0.7005, 0.1975, 0.6976, 0.2005, 0.6976, 0.1906, 0.6854, 0.1842, 0.6914, 0.1842, 0.6943, 0.1872, 0.6825, 0.1872, 0.6827, 0.2171, 0.6926, 0.2171, 0.6926, 0.2288, 0.6827, 0.2288, 0.6825, 0.2005, 0.6825, 0.1906, 0.6943, 0.1906, 0.6943, 0.2005, 0.6825, 0.1872, 0.6943, 0.1872, 0.6943, 0.1906, 0.6825, 0.1906, 0.6943, 0.2039, 0.6825, 0.2039, 0.6825, 0.2005, 0.6943, 0.2005, 0.6827, 0.2137, 0.6926, 0.2137, 0.6926, 0.2171, 0.6827, 0.2171, 0.6793, 0.2288, 0.6793, 0.2171, 0.6827, 0.2171, 0.6827, 0.2288, 0.6926, 0.2322, 0.6827, 0.2322, 0.6827, 0.2288, 0.6926, 0.2288, 0.696, 0.2171, 0.696, 0.2288, 0.6926, 0.2288, 0.6926, 0.2171])
me_bar.materials.append(mat_barm)
me_bar.use_remesh_preserve_volume = False
me_bar.use_remesh_preserve_attributes = False
me_bar.use_mirror_vertex_groups = False
me_bar.update()

# ---- objects
ob_bar = bpy.data.objects.new('Bar', me_bar)

# ---- transforms, parenting, visibility, modifiers, constraints
ob_bar.location = (0.0, 0.0, 0.0)
ob_bar.lock_rotations_4d = False
ob_bar.empty_display_type = 'ARROWS'
ob_bar.lineart.crease_threshold = 0.0
_m = ob_bar.modifiers.new('Auto Smooth', 'NODES')
_m.node_group = ng_auto_smooth
_gi = [s.identifier for s in ng_auto_smooth.interface.items_tree if s.item_type == 'SOCKET' and s.in_out == 'INPUT']
_m[_gi[1]] = 2.459  # Angle

# ---- collection membership
col_collection_1.objects.link(ob_bar)

# ---- scene / render settings (as saved in the file)
scene.frame_start = 1; scene.frame_end = 250; scene.frame_set(1)
scene.render.engine = 'BLENDER_EEVEE_NEXT'
scene.render.resolution_percentage = 50
scene.render.dither_intensity = 0.0
scene.cycles.use_denoising = False
scene.cycles.samples = 128
scene.cycles.sampling_pattern = 'TABULATED_SOBOL'
scene.cycles.light_sampling_threshold = 0.0
scene.cycles.use_adaptive_sampling = False
scene.cycles.use_light_tree = False
scene.cycles.blur_glossy = 0.0
scene.cycles.sample_clamp_indirect = 0.0
scene.view_settings.view_transform = 'Standard'
bpy.context.view_layer.update()

# ---- added for rendering (the .blend has no active camera and no usable light): camera, sun
cam_auto = bpy.data.cameras.new('AutoCamera')
cam_auto.lens = 50.0
cam_auto.sensor_width = 36.0
cam_auto.clip_end = 1000.0
ob_auto_camera = bpy.data.objects.new('AutoCamera', cam_auto)
scene.collection.objects.link(ob_auto_camera)
ob_auto_camera.location = (3.99567, -4.66782, 3.92868)
ob_auto_camera.rotation_euler = (1.09748, -7.21219e-08, 0.694738)
scene.camera = ob_auto_camera
light_auto_sun = bpy.data.lights.new('AutoSun', 'SUN')
light_auto_sun.energy = 3.0
light_auto_sun.angle = 0.0523599
ob_auto_sun = bpy.data.objects.new('AutoSun', light_auto_sun)
scene.collection.objects.link(ob_auto_sun)
ob_auto_sun.rotation_euler = (0.872665, 0.174533, 0.523599)
bpy.context.view_layer.update()
